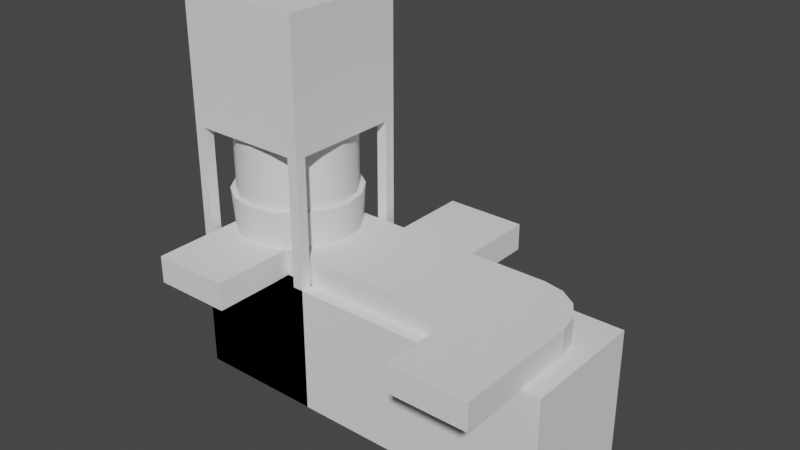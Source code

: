 # Source: Stations.blend  (saved by Blender 2.82.7; exported with 4.5.12 LTS)
import bpy
from mathutils import Matrix  # noqa: F401  (used for matrix-valued properties, if any)

bpy.ops.wm.read_factory_settings(use_empty=True)
scene = bpy.context.scene
scene.name = 'Scene'

# ---- collections
col_collection = bpy.data.collections.new('Collection'); scene.collection.children.link(col_collection)

# ---- node groups
ng_auto_smooth = bpy.data.node_groups.new('Auto Smooth', 'GeometryNodeTree')
_s = ng_auto_smooth.interface.new_socket(name='Geometry', in_out='OUTPUT', socket_type='NodeSocketGeometry')
_s = ng_auto_smooth.interface.new_socket(name='Geometry', in_out='INPUT', socket_type='NodeSocketGeometry')
_s = ng_auto_smooth.interface.new_socket(name='Angle', in_out='INPUT', socket_type='NodeSocketFloat')
_s.subtype = 'ANGLE'
_s.min_value = 0.0
_s.max_value = 3.142
ng_auto_smooth.is_modifier = True
_N = ng_auto_smooth.nodes; _L = ng_auto_smooth.links
n0 = _N.new('NodeGroupOutput'); n0.name = 'Group Output'; n0.location = (480, -100)
n1 = _N.new('NodeGroupInput'); n1.name = 'Group Input'; n1.location = (-420, -300)
n2 = _N.new('NodeGroupInput'); n2.name = 'Group Input.001'; n2.location = (-60, -100)
n3 = _N.new('GeometryNodeSetShadeSmooth'); n3.name = 'Set Shade Smooth'; n3.location = (120, -100)
n3.domain = 'EDGE'
n4 = _N.new('GeometryNodeSetShadeSmooth'); n4.name = 'Set Shade Smooth.001'; n4.location = (300, -100)
n5 = _N.new('GeometryNodeInputMeshEdgeAngle'); n5.name = 'Edge Angle'; n5.location = (-420, -220)
n6 = _N.new('GeometryNodeInputEdgeSmooth'); n6.name = 'Is Edge Smooth'; n6.location = (-60, -160)
n7 = _N.new('GeometryNodeInputShadeSmooth'); n7.name = 'Is Face Smooth'; n7.location = (-240, -340)
n8 = _N.new('FunctionNodeBooleanMath'); n8.name = 'Boolean Math'; n8.location = (-60, -220)
n9 = _N.new('FunctionNodeCompare'); n9.name = 'Compare'; n9.location = (-240, -180)
n9.operation = 'LESS_EQUAL'
_L.new(n5.outputs[0], n9.inputs[0])
_L.new(n4.outputs[0], n0.inputs[0])
_L.new(n1.outputs[1], n9.inputs[1])
_L.new(n9.outputs[0], n8.inputs[0])
_L.new(n7.outputs[0], n8.inputs[1])
_L.new(n2.outputs[0], n3.inputs[0])
_L.new(n6.outputs[0], n3.inputs[1])
_L.new(n3.outputs[0], n4.inputs[0])
_L.new(n8.outputs[0], n3.inputs[2])
n0.is_active_output = True

# ---- world
world_world = bpy.data.worlds.new('World'); scene.world = world_world
world_world.use_nodes = True; world_world.node_tree.nodes.clear()
_N = world_world.node_tree.nodes; _L = world_world.node_tree.links
n0 = _N.new('ShaderNodeOutputWorld'); n0.name = 'World Output'; n0.location = (300, 300)
n1 = _N.new('ShaderNodeBackground'); n1.name = 'Background'; n1.location = (10, 300)
n1.inputs[0].default_value = (0.05088, 0.05088, 0.05088, 1.0)
_L.new(n1.outputs[0], n0.inputs[0])
n0.is_active_output = True
world_world.color = (0.05088, 0.05088, 0.05088)
world_world.use_sun_shadow = False
world_world.sun_shadow_jitter_overblur = 0.0

# ---- meshes
me_garbagedispenserstation = bpy.data.meshes.new('GarbageDispenserStation')
me_garbagedispenserstation.from_pydata([(-0.5, -0.5, 2.0), (-0.5, -0.5, 3.0), (-0.5, 0.5, 2.0), (-0.5, 0.5, 3.0), (0.5, -0.5, 2.0), (0.5, -0.5, 3.0), (0.5, 0.5, 2.0), (0.5, 0.5, 3.0), (5.421e-09, 0.4566, 1.3), (5.421e-09, 0.4566, 2.0), (0.1747, 0.4218, 1.3), (0.1747, 0.4218, 2.0), (0.3228, 0.3228, 1.3), (0.3228, 0.3228, 2.0), (0.4218, 0.1747, 1.3), (0.4218, 0.1747, 2.0), (0.4566, -2.093e-08, 1.3), (0.4566, -2.093e-08, 2.0), (0.4218, -0.1747, 1.3), (0.4218, -0.1747, 2.0), (0.3228, -0.3228, 1.3), (0.3228, -0.3228, 2.0), (0.1747, -0.4218, 1.3), (0.1747, -0.4218, 2.0), (7.436e-08, -0.4566, 1.3), (7.436e-08, -0.4566, 2.0), (-0.1747, -0.4218, 1.3), (-0.1747, -0.4218, 2.0), (-0.3228, -0.3228, 1.3), (-0.3228, -0.3228, 2.0), (-0.4218, -0.1747, 1.3), (-0.4218, -0.1747, 2.0), (-0.4566, 4.473e-09, 1.3), (-0.4566, 4.473e-09, 2.0), (-0.4218, 0.1747, 1.3), (-0.4218, 0.1747, 2.0), (-0.3228, 0.3228, 1.3), (-0.3228, 0.3228, 2.0), (-0.1747, 0.4218, 1.3), (-0.1747, 0.4218, 2.0), (-0.5, 0.4167, 2.0), (-0.5, -0.4167, 2.0), (-0.5, -0.4167, 3.0), (-0.5, 0.4167, 3.0), (0.5, -0.4167, 2.0), (0.5, 0.4167, 2.0), (0.5, 0.4167, 3.0), (0.5, -0.4167, 3.0), (0.4167, 0.5, 2.0), (-0.4167, 0.5, 2.0), (-0.4167, 0.5, 3.0), (0.4167, 0.5, 3.0), (-0.4167, -0.5, 2.0), (0.4167, -0.5, 2.0), (0.4167, -0.5, 3.0), (-0.4167, -0.5, 3.0), (-0.4167, 0.4167, 3.0), (0.4167, 0.4167, 3.0), (-0.4167, -0.4167, 3.0), (0.4167, -0.4167, 3.0), (0.4167, 0.4167, 2.0), (-0.4167, 0.4167, 2.0), (0.4167, -0.4167, 2.0), (-0.4167, -0.4167, 2.0), (-0.5, -0.4167, 1.0), (-0.5, -0.5, 1.0), (-0.4167, 0.5, 1.0), (-0.5, 0.5, 1.0), (0.5, 0.4167, 1.0), (0.5, 0.5, 1.0), (0.4167, -0.5, 1.0), (0.5, -0.5, 1.0), (-0.5, 0.4167, 1.0), (0.5, -0.4167, 1.0), (-0.4167, 0.4167, 1.0), (-0.4167, -0.4167, 1.0), (0.4167, 0.5, 1.0), (-0.4167, -0.5, 1.0), (0.4167, 0.4167, 1.0), (0.4167, -0.4167, 1.0), (-0.5, -0.4167, 0.0), (-0.5, -0.5, 0.0), (-0.4167, 0.5, 0.0), (-0.5, 0.5, 0.0), (0.5, 0.4167, 0.0), (0.5, 0.5, 0.0), (0.4167, -0.5, 0.0), (0.5, -0.5, 0.0), (-0.5, 0.4167, 0.0), (0.5, -0.4167, 0.0), (-0.4167, 0.4167, 0.0), (-0.4167, -0.4167, 0.0), (0.4167, 0.5, 0.0), (-0.4167, -0.5, 0.0), (0.4167, 0.4167, 0.0), (0.4167, -0.4167, 0.0)], [], [(40, 43, 3, 2), (48, 51, 7, 6), (44, 47, 5, 4), (52, 55, 1, 0), (4, 53, 70, 71), (58, 42, 1, 55), (8, 9, 11, 10), (10, 11, 13, 12), (12, 13, 15, 14), (14, 15, 17, 16), (16, 17, 19, 18), (18, 19, 21, 20), (20, 21, 23, 22), (22, 23, 25, 24), (24, 25, 27, 26), (26, 27, 29, 28), (28, 29, 31, 30), (30, 31, 33, 32), (32, 33, 35, 34), (34, 35, 37, 36), (11, 9, 39, 37, 35, 33, 31, 29, 27, 25, 23, 21, 19, 17, 15, 13), (36, 37, 39, 38), (38, 39, 9, 8), (8, 10, 12, 14, 16, 18, 20, 22, 24, 26, 28, 30, 32, 34, 36, 38), (50, 3, 43, 56), (56, 43, 42, 58), (48, 6, 69, 76), (60, 45, 44, 62), (6, 7, 46, 45), (45, 46, 47, 44), (0, 1, 42, 41), (41, 42, 43, 40), (40, 61, 63, 41), (61, 60, 62, 63), (62, 44, 73, 79), (49, 48, 60, 61), (46, 57, 59, 47), (57, 56, 58, 59), (7, 51, 57, 46), (51, 50, 56, 57), (47, 59, 54, 5), (59, 58, 55, 54), (40, 2, 67, 72), (63, 62, 53, 52), (4, 5, 54, 53), (53, 54, 55, 52), (2, 3, 50, 49), (49, 50, 51, 48), (73, 71, 87, 89), (66, 74, 90, 82), (72, 67, 83, 88), (79, 73, 89, 95), (61, 40, 72, 74), (2, 49, 66, 67), (41, 63, 75, 64), (44, 4, 71, 73), (49, 61, 74, 66), (63, 52, 77, 75), (52, 0, 65, 77), (60, 48, 76, 78), (45, 60, 78, 68), (53, 62, 79, 70), (6, 45, 68, 69), (0, 41, 64, 65), (95, 89, 87, 86), (92, 85, 84, 94), (83, 82, 90, 88), (80, 91, 93, 81), (78, 76, 92, 94), (74, 72, 88, 90), (75, 77, 93, 91), (64, 75, 91, 80), (65, 64, 80, 81), (70, 79, 95, 86), (76, 69, 85, 92), (67, 66, 82, 83), (77, 65, 81, 93), (69, 68, 84, 85), (68, 78, 94, 84), (71, 70, 86, 87)])
me_garbagedispenserstation.polygons.foreach_set('use_smooth', [True] * 80)
_uv = me_garbagedispenserstation.uv_layers.new(name='UVMap')
_uv.uv.foreach_set('vector', [0.375, 0.1667, 0.625, 0.1667, 0.625, 0.25, 0.375, 0.25, 0.375, 0.4167, 0.625, 0.4167, 0.625, 0.5, 0.375, 0.5, 0.375, 0.6667, 0.625, 0.6667, 0.625, 0.75, 0.375, 0.75, 0.375, 0.9167, 0.625, 0.9167, 0.625, 1.0, 0.375, 1.0, 0.375, 0.75, 0.375, 0.8333, 0.375, 0.8333, 0.375, 0.75, 0.7917, 0.6667, 0.875, 0.6667, 0.875, 0.75, 0.7917, 0.75, 1.0, 0.5, 1.0, 1.0, 0.9375, 1.0, 0.9375, 0.5, 0.9375, 0.5, 0.9375, 1.0, 0.875, 1.0, 0.875, 0.5, 0.875, 0.5, 0.875, 1.0, 0.8125, 1.0, 0.8125, 0.5, 0.8125, 0.5, 0.8125, 1.0, 0.75, 1.0, 0.75, 0.5, 0.75, 0.5, 0.75, 1.0, 0.6875, 1.0, 0.6875, 0.5, 0.6875, 0.5, 0.6875, 1.0, 0.625, 1.0, 0.625, 0.5, 0.625, 0.5, 0.625, 1.0, 0.5625, 1.0, 0.5625, 0.5, 0.5625, 0.5, 0.5625, 1.0, 0.5, 1.0, 0.5, 0.5, 0.5, 0.5, 0.5, 1.0, 0.4375, 1.0, 0.4375, 0.5, 0.4375, 0.5, 0.4375, 1.0, 0.375, 1.0, 0.375, 0.5, 0.375, 0.5, 0.375, 1.0, 0.3125, 1.0, 0.3125, 0.5, 0.3125, 0.5, 0.3125, 1.0, 0.25, 1.0, 0.25, 0.5, 0.25, 0.5, 0.25, 1.0, 0.1875, 1.0, 0.1875, 0.5, 0.1875, 0.5, 0.1875, 1.0, 0.125, 1.0, 0.125, 0.5, 0.3418, 0.4717, 0.25, 0.49, 0.1582, 0.4717, 0.08029, 0.4197, 0.02827, 0.3418, 0.01, 0.25, 0.02827, 0.1582, 0.08029, 0.08029, 0.1582, 0.02827, 0.25, 0.01, 0.3418, 0.02827, 0.4197, 0.08029, 0.4717, 0.1582, 0.49, 0.25, 0.4717, 0.3418, 0.4197, 0.4197, 0.125, 0.5, 0.125, 1.0, 0.0625, 1.0, 0.0625, 0.5, 0.0625, 0.5, 0.0625, 1.0, 0.0, 1.0, 0.0, 0.5, 0.75, 0.49, 0.8418, 0.4717, 0.9197, 0.4197, 0.9717, 0.3418, 0.99, 0.25, 0.9717, 0.1582, 0.9197, 0.08029, 0.8418, 0.02827, 0.75, 0.01, 0.6582, 0.02827, 0.5803, 0.08029, 0.5283, 0.1582, 0.51, 0.25, 0.5283, 0.3418, 0.5803, 0.4197, 0.6582, 0.4717, 0.7917, 0.5, 0.875, 0.5, 0.875, 0.5833, 0.7917, 0.5833, 0.7917, 0.5833, 0.875, 0.5833, 0.875, 0.6667, 0.7917, 0.6667, 0.375, 0.4167, 0.375, 0.5, 0.375, 0.5, 0.375, 0.4167, 0.2917, 0.5833, 0.375, 0.5833, 0.375, 0.6667, 0.2917, 0.6667, 0.375, 0.5, 0.625, 0.5, 0.625, 0.5833, 0.375, 0.5833, 0.375, 0.5833, 0.625, 0.5833, 0.625, 0.6667, 0.375, 0.6667, 0.375, 0.0, 0.625, 0.0, 0.625, 0.08333, 0.375, 0.08333, 0.375, 0.08333, 0.625, 0.08333, 0.625, 0.1667, 0.375, 0.1667, 0.125, 0.5833, 0.2083, 0.5833, 0.2083, 0.6667, 0.125, 0.6667, 0.2083, 0.5833, 0.2917, 0.5833, 0.2917, 0.6667, 0.2083, 0.6667, 0.2917, 0.6667, 0.375, 0.6667, 0.375, 0.6667, 0.2917, 0.6667, 0.2083, 0.5, 0.2917, 0.5, 0.2917, 0.5833, 0.2083, 0.5833, 0.625, 0.5833, 0.7083, 0.5833, 0.7083, 0.6667, 0.625, 0.6667, 0.7083, 0.5833, 0.7917, 0.5833, 0.7917, 0.6667, 0.7083, 0.6667, 0.625, 0.5, 0.7083, 0.5, 0.7083, 0.5833, 0.625, 0.5833, 0.7083, 0.5, 0.7917, 0.5, 0.7917, 0.5833, 0.7083, 0.5833, 0.625, 0.6667, 0.7083, 0.6667, 0.7083, 0.75, 0.625, 0.75, 0.7083, 0.6667, 0.7917, 0.6667, 0.7917, 0.75, 0.7083, 0.75, 0.375, 0.1667, 0.375, 0.25, 0.375, 0.25, 0.375, 0.1667, 0.2083, 0.6667, 0.2917, 0.6667, 0.2917, 0.75, 0.2083, 0.75, 0.375, 0.75, 0.625, 0.75, 0.625, 0.8333, 0.375, 0.8333, 0.375, 0.8333, 0.625, 0.8333, 0.625, 0.9167, 0.375, 0.9167, 0.375, 0.25, 0.625, 0.25, 0.625, 0.3333, 0.375, 0.3333, 0.375, 0.3333, 0.625, 0.3333, 0.625, 0.4167, 0.375, 0.4167, 0.375, 0.6667, 0.375, 0.75, 0.375, 0.75, 0.375, 0.6667, 0.2083, 0.5, 0.2083, 0.5833, 0.2083, 0.5833, 0.2083, 0.5, 0.375, 0.1667, 0.375, 0.25, 0.375, 0.25, 0.375, 0.1667, 0.2917, 0.6667, 0.375, 0.6667, 0.375, 0.6667, 0.2917, 0.6667, 0.2083, 0.5833, 0.125, 0.5833, 0.125, 0.5833, 0.2083, 0.5833, 0.375, 0.25, 0.375, 0.3333, 0.375, 0.3333, 0.375, 0.25, 0.125, 0.6667, 0.2083, 0.6667, 0.2083, 0.6667, 0.125, 0.6667, 0.375, 0.6667, 0.375, 0.75, 0.375, 0.75, 0.375, 0.6667, 0.2083, 0.5, 0.2083, 0.5833, 0.2083, 0.5833, 0.2083, 0.5, 0.2083, 0.6667, 0.2083, 0.75, 0.2083, 0.75, 0.2083, 0.6667, 0.375, 0.9167, 0.375, 1.0, 0.375, 1.0, 0.375, 0.9167, 0.2917, 0.5833, 0.2917, 0.5, 0.2917, 0.5, 0.2917, 0.5833, 0.375, 0.5833, 0.2917, 0.5833, 0.2917, 0.5833, 0.375, 0.5833, 0.2917, 0.75, 0.2917, 0.6667, 0.2917, 0.6667, 0.2917, 0.75, 0.375, 0.5, 0.375, 0.5833, 0.375, 0.5833, 0.375, 0.5, 0.375, 0.0, 0.375, 0.08333, 0.375, 0.08333, 0.375, 0.0, 0.2917, 0.6667, 0.375, 0.6667, 0.375, 0.75, 0.2917, 0.75, 0.2917, 0.5, 0.375, 0.5, 0.375, 0.5833, 0.2917, 0.5833, 0.125, 0.5, 0.2083, 0.5, 0.2083, 0.5833, 0.125, 0.5833, 0.125, 0.6667, 0.2083, 0.6667, 0.2083, 0.75, 0.125, 0.75, 0.2917, 0.5833, 0.2917, 0.5, 0.2917, 0.5, 0.2917, 0.5833, 0.2083, 0.5833, 0.125, 0.5833, 0.125, 0.5833, 0.2083, 0.5833, 0.2083, 0.6667, 0.2083, 0.75, 0.2083, 0.75, 0.2083, 0.6667, 0.125, 0.6667, 0.2083, 0.6667, 0.2083, 0.6667, 0.125, 0.6667, 0.375, 0.0, 0.375, 0.08333, 0.375, 0.08333, 0.375, 0.0, 0.2917, 0.75, 0.2917, 0.6667, 0.2917, 0.6667, 0.2917, 0.75, 0.375, 0.4167, 0.375, 0.5, 0.375, 0.5, 0.375, 0.4167, 0.375, 0.25, 0.375, 0.3333, 0.375, 0.3333, 0.375, 0.25, 0.375, 0.9167, 0.375, 1.0, 0.375, 1.0, 0.375, 0.9167, 0.375, 0.5, 0.375, 0.5833, 0.375, 0.5833, 0.375, 0.5, 0.375, 0.5833, 0.2917, 0.5833, 0.2917, 0.5833, 0.375, 0.5833, 0.375, 0.75, 0.375, 0.8333, 0.375, 0.8333, 0.375, 0.75])
me_garbagedispenserstation.use_remesh_fix_poles = True
me_garbagedispenserstation.use_remesh_preserve_attributes = False
me_garbagedispenserstation.use_mirror_vertex_groups = False
me_garbagedispenserstation.update()
me_spawnstation = bpy.data.meshes.new('SpawnStation')
me_spawnstation.from_pydata([(-0.5, -0.5, 0.0), (-0.5, -0.5, 1.0), (-0.5, 0.5, 0.0), (-0.5, 0.5, 1.0), (0.5, -0.5, 0.0), (0.5, -0.5, 1.0), (0.5, 0.5, 0.0), (0.5, 0.5, 1.0), (-0.5, 0.4167, 0.0), (-0.5, -0.4167, 0.0), (-0.5, -0.4167, 1.0), (-0.5, 0.4167, 1.0), (0.5, -0.4167, 0.0), (0.5, 0.4167, 0.0), (0.5, 0.4167, 1.0), (0.5, -0.4167, 1.0), (-0.5, -0.5, 0.9167), (-0.5, 0.5, 0.9167), (0.5, 0.5, 0.9167), (0.5, -0.5, 0.9167), (0.5, 0.4167, 0.9167), (-0.4258, -0.4167, 0.9167), (0.5, -0.4167, 0.9167), (-0.4258, 0.4167, 0.9167), (-0.5, -0.4167, 0.9167), (-0.4258, 0.4167, 0.0), (-0.5, 0.4167, 0.9167), (-0.4258, -0.4167, 0.0)], [], [(26, 11, 3, 17), (17, 3, 7, 18), (22, 15, 5, 19), (19, 5, 1, 16), (22, 12, 27, 21), (15, 10, 1, 5), (7, 3, 11, 14), (14, 11, 10, 15), (25, 23, 21, 27), (18, 7, 14, 20), (20, 14, 15, 22), (16, 1, 10, 24), (24, 10, 11, 26), (0, 16, 24, 9), (20, 22, 21, 23), (6, 18, 20, 13), (4, 19, 16, 0), (12, 22, 19, 4), (2, 17, 18, 6), (8, 26, 17, 2), (13, 20, 23, 25), (9, 24, 26, 8)])
_uv = me_spawnstation.uv_layers.new(name='UVMap')
_uv.uv.foreach_set('vector', [0.5417, 0.1667, 0.625, 0.1667, 0.625, 0.25, 0.5417, 0.25, 0.5417, 0.25, 0.625, 0.25, 0.625, 0.5, 0.5417, 0.5, 0.5417, 0.6667, 0.625, 0.6667, 0.625, 0.75, 0.5417, 0.75, 0.5417, 0.75, 0.625, 0.75, 0.625, 1.0, 0.5417, 1.0, 0.5417, 0.6667, 0.375, 0.6667, 0.375, 0.6667, 0.5417, 0.6667, 0.625, 0.6667, 0.875, 0.6667, 0.875, 0.75, 0.625, 0.75, 0.625, 0.5, 0.875, 0.5, 0.875, 0.5833, 0.625, 0.5833, 0.625, 0.5833, 0.875, 0.5833, 0.875, 0.6667, 0.625, 0.6667, 0.375, 0.5833, 0.5417, 0.5833, 0.5417, 0.6667, 0.375, 0.6667, 0.5417, 0.5, 0.625, 0.5, 0.625, 0.5833, 0.5417, 0.5833, 0.5417, 0.5833, 0.625, 0.5833, 0.625, 0.6667, 0.5417, 0.6667, 0.5417, 0.0, 0.625, 0.0, 0.625, 0.08333, 0.5417, 0.08333, 0.5417, 0.08333, 0.625, 0.08333, 0.625, 0.1667, 0.5417, 0.1667, 0.375, 0.0, 0.5417, 0.0, 0.5417, 0.08333, 0.375, 0.08333, 0.5417, 0.5833, 0.5417, 0.6667, 0.5417, 0.6667, 0.5417, 0.5833, 0.375, 0.5, 0.5417, 0.5, 0.5417, 0.5833, 0.375, 0.5833, 0.375, 0.75, 0.5417, 0.75, 0.5417, 1.0, 0.375, 1.0, 0.375, 0.6667, 0.5417, 0.6667, 0.5417, 0.75, 0.375, 0.75, 0.375, 0.25, 0.5417, 0.25, 0.5417, 0.5, 0.375, 0.5, 0.375, 0.1667, 0.5417, 0.1667, 0.5417, 0.25, 0.375, 0.25, 0.375, 0.5833, 0.5417, 0.5833, 0.5417, 0.5833, 0.375, 0.5833, 0.375, 0.08333, 0.5417, 0.08333, 0.5417, 0.1667, 0.375, 0.1667])
me_spawnstation.use_remesh_fix_poles = True
me_spawnstation.use_remesh_preserve_attributes = False
me_spawnstation.use_mirror_vertex_groups = False
me_spawnstation.update()
me_door = bpy.data.meshes.new('Door')
me_door.from_pydata([(0.0, -0.4167, -0.9167), (0.0, 0.4167, -0.9167), (0.0, 0.4167, 0.0), (0.0, -0.4167, 0.0)], [], [(1, 2, 3, 0)])
_uv = me_door.uv_layers.new(name='UVMap')
_uv.uv.foreach_set('vector', [0.375, 0.5833, 0.5417, 0.5833, 0.5417, 0.6667, 0.375, 0.6667])
me_door.use_remesh_fix_poles = True
me_door.use_remesh_preserve_attributes = False
me_door.use_mirror_vertex_groups = False
me_door.update()
me_silostation = bpy.data.meshes.new('SiloStation')
me_silostation.from_pydata([(-0.5, -0.5, 0.0), (-0.5, -0.5, 0.5), (-0.5, 0.5, 0.0), (-0.5, 0.5, 0.5), (0.5, -0.5, 0.0), (0.5, -0.5, 0.5), (0.5, 0.5, 0.0), (0.5, 0.5, 0.5), (2.194e-09, 0.4411, 0.6979), (-1.496e-08, 0.4179, 1.5), (0.1688, 0.4075, 0.6979), (0.1599, 0.3861, 1.5), (0.3119, 0.3119, 0.6979), (0.2955, 0.2955, 1.5), (0.4075, 0.1688, 0.6979), (0.3861, 0.1599, 1.5), (0.4411, -1.862e-08, 0.6979), (0.4179, -2.248e-08, 1.5), (0.4075, -0.1688, 0.6979), (0.3861, -0.1599, 1.5), (0.3119, -0.3119, 0.6979), (0.2955, -0.2955, 1.5), (0.1688, -0.4075, 0.6979), (0.1599, -0.3861, 1.5), (6.88e-08, -0.4411, 0.6979), (6.241e-08, -0.4179, 1.5), (-0.1688, -0.4075, 0.6979), (-0.1599, -0.3861, 1.5), (-0.3119, -0.3119, 0.6979), (-0.2955, -0.2955, 1.5), (-0.4075, -0.1688, 0.6979), (-0.3861, -0.1599, 1.5), (-0.4411, 5.918e-09, 0.6979), (-0.4179, 3.513e-10, 1.5), (-0.4075, 0.1688, 0.6979), (-0.3861, 0.1599, 1.5), (-0.3119, 0.3119, 0.6979), (-0.2955, 0.2955, 1.5), (-0.1688, 0.4075, 0.6979), (-0.1599, 0.3861, 1.5), (0.1913, 0.4619, 1.5), (0.0, 0.5, 1.5), (0.3536, 0.3536, 1.5), (0.4619, 0.1913, 1.5), (0.5, -2.186e-08, 1.5), (0.4619, -0.1913, 1.5), (0.3536, -0.3536, 1.5), (0.1913, -0.4619, 1.5), (7.55e-08, -0.5, 1.5), (-0.1913, -0.4619, 1.5), (-0.3536, -0.3536, 1.5), (-0.4619, -0.1913, 1.5), (-0.5, 5.962e-09, 1.5), (-0.4619, 0.1913, 1.5), (-0.3536, 0.3536, 1.5), (-0.1913, 0.4619, 1.5), (0.1452, 0.3506, 0.7893), (-3.398e-08, 0.3795, 0.7893), (0.2683, 0.2683, 0.7893), (0.3506, 0.1452, 0.7893), (0.3795, -1.972e-08, 0.7893), (0.3506, -0.1452, 0.7893), (0.2683, -0.2683, 0.7893), (0.1452, -0.3506, 0.7893), (3.627e-08, -0.3795, 0.7893), (-0.1452, -0.3506, 0.7893), (-0.2683, -0.2683, 0.7893), (-0.3506, -0.1452, 0.7893), (-0.3795, 1.005e-09, 0.7893), (-0.3506, 0.1452, 0.7893), (-0.2683, 0.2683, 0.7893), (-0.1452, 0.3506, 0.7893), (-0.5, 0.4167, 0.0), (-0.5, -0.4167, 0.0), (-0.5, -0.4167, 0.5), (-0.5, 0.4167, 0.5), (0.5, -0.4167, 0.0), (0.5, 0.4167, 0.0), (0.5, 0.4167, 0.5), (0.5, -0.4167, 0.5), (0.4167, 0.5, 0.0), (-0.4167, 0.5, 0.0), (-0.4167, 0.5, 0.5), (0.4167, 0.5, 0.5), (-0.4167, -0.5, 0.0), (0.4167, -0.5, 0.0), (0.4167, -0.5, 0.5), (-0.4167, -0.5, 0.5), (-0.4167, 0.4167, 0.5), (0.4167, 0.4167, 0.5), (-0.4167, -0.4167, 0.5), (0.4167, -0.4167, 0.5), (-0.2835, 0.2363, 0.9128), (-0.2835, 0.2835, 0.9128), (0.2363, 0.2835, 0.9128), (0.2835, 0.2835, 0.9128), (0.2835, -0.2363, 0.9128), (0.2835, -0.2835, 0.9128), (-0.2363, -0.2835, 0.9128), (-0.2835, -0.2835, 0.9128), (-0.2835, -0.2363, 0.9128), (0.2835, 0.2363, 0.9128), (0.2363, 0.2363, 0.9128), (0.2363, -0.2363, 0.9128), (-0.2363, 0.2835, 0.9128), (0.2363, -0.2835, 0.9128), (-0.2363, 0.2363, 0.9128), (-0.2363, -0.2363, 0.9128)], [], [(72, 75, 3, 2), (80, 83, 7, 6), (76, 79, 5, 4), (84, 87, 1, 0), (74, 1, 99, 100), (8, 41, 40, 10), (10, 40, 42, 12), (12, 42, 43, 14), (14, 43, 44, 16), (16, 44, 45, 18), (18, 45, 46, 20), (20, 46, 47, 22), (22, 47, 48, 24), (24, 48, 49, 26), (26, 49, 50, 28), (28, 50, 51, 30), (30, 51, 52, 32), (32, 52, 53, 34), (34, 53, 54, 36), (39, 37, 70, 71), (36, 54, 55, 38), (38, 55, 41, 8), (8, 10, 12, 14, 16, 18, 20, 22, 24, 26, 28, 30, 32, 34, 36, 38), (9, 11, 40, 41), (11, 13, 42, 40), (13, 15, 43, 42), (15, 17, 44, 43), (17, 19, 45, 44), (19, 21, 46, 45), (21, 23, 47, 46), (23, 25, 48, 47), (25, 27, 49, 48), (27, 29, 50, 49), (29, 31, 51, 50), (31, 33, 52, 51), (33, 35, 53, 52), (35, 37, 54, 53), (37, 39, 55, 54), (39, 9, 41, 55), (56, 57, 71, 70, 69, 68, 67, 66, 65, 64, 63, 62, 61, 60, 59, 58), (25, 23, 63, 64), (11, 9, 57, 56), (9, 39, 71, 57), (27, 25, 64, 65), (13, 11, 56, 58), (29, 27, 65, 66), (15, 13, 58, 59), (31, 29, 66, 67), (17, 15, 59, 60), (33, 31, 67, 68), (19, 17, 60, 61), (35, 33, 68, 69), (21, 19, 61, 62), (37, 35, 69, 70), (23, 21, 62, 63), (88, 82, 104, 106), (88, 75, 74, 90), (6, 7, 78, 77), (77, 78, 79, 76), (0, 1, 74, 73), (73, 74, 75, 72), (78, 89, 91, 79), (89, 88, 90, 91), (75, 88, 106, 92), (83, 82, 88, 89), (79, 91, 103, 96), (91, 90, 87, 86), (4, 5, 86, 85), (85, 86, 87, 84), (2, 3, 82, 81), (81, 82, 83, 80), (107, 100, 99, 98), (104, 93, 92, 106), (95, 94, 102, 101), (96, 103, 105, 97), (5, 79, 96, 97), (91, 86, 105, 103), (82, 3, 93, 104), (90, 74, 100, 107), (3, 75, 92, 93), (87, 90, 107, 98), (1, 87, 98, 99), (78, 7, 95, 101), (7, 83, 94, 95), (86, 5, 97, 105), (89, 78, 101, 102), (83, 89, 102, 94)])
me_silostation.polygons.foreach_set('use_smooth', [True] * 87)
_k = set([(0, 1), (1, 74), (1, 87), (2, 3), (3, 75), (3, 82), (4, 5), (5, 79), (5, 86), (6, 7), (7, 78), (7, 83), (74, 75), (78, 79), (82, 83), (86, 87)])
me_silostation.attributes.new('sharp_edge', 'BOOLEAN', 'EDGE').data.foreach_set('value', [ (min(e.vertices), max(e.vertices)) in _k for e in me_silostation.edges])
_uv = me_silostation.uv_layers.new(name='UVMap')
_uv.uv.foreach_set('vector', [0.375, 0.1667, 0.625, 0.1667, 0.625, 0.25, 0.375, 0.25, 0.375, 0.4167, 0.625, 0.4167, 0.625, 0.5, 0.375, 0.5, 0.375, 0.6667, 0.625, 0.6667, 0.625, 0.75, 0.375, 0.75, 0.375, 0.9167, 0.625, 0.9167, 0.625, 1.0, 0.375, 1.0, 0.625, 0.08333, 0.625, 0.0, 0.625, 0.0, 0.625, 0.08333, 1.0, 0.5, 1.0, 1.0, 0.9375, 1.0, 0.9375, 0.5, 0.9375, 0.5, 0.9375, 1.0, 0.875, 1.0, 0.875, 0.5, 0.875, 0.5, 0.875, 1.0, 0.8125, 1.0, 0.8125, 0.5, 0.8125, 0.5, 0.8125, 1.0, 0.75, 1.0, 0.75, 0.5, 0.75, 0.5, 0.75, 1.0, 0.6875, 1.0, 0.6875, 0.5, 0.6875, 0.5, 0.6875, 1.0, 0.625, 1.0, 0.625, 0.5, 0.625, 0.5, 0.625, 1.0, 0.5625, 1.0, 0.5625, 0.5, 0.5625, 0.5, 0.5625, 1.0, 0.5, 1.0, 0.5, 0.5, 0.5, 0.5, 0.5, 1.0, 0.4375, 1.0, 0.4375, 0.5, 0.4375, 0.5, 0.4375, 1.0, 0.375, 1.0, 0.375, 0.5, 0.375, 0.5, 0.375, 1.0, 0.3125, 1.0, 0.3125, 0.5, 0.3125, 0.5, 0.3125, 1.0, 0.25, 1.0, 0.25, 0.5, 0.25, 0.5, 0.25, 1.0, 0.1875, 1.0, 0.1875, 0.5, 0.1875, 0.5, 0.1875, 1.0, 0.125, 1.0, 0.125, 0.5, 0.1732, 0.4353, 0.1082, 0.3918, 0.1082, 0.3918, 0.1732, 0.4353, 0.125, 0.5, 0.125, 1.0, 0.0625, 1.0, 0.0625, 0.5, 0.0625, 0.5, 0.0625, 1.0, 0.0, 1.0, 0.0, 0.5, 0.75, 0.49, 0.8418, 0.4717, 0.9197, 0.4197, 0.9717, 0.3418, 0.99, 0.25, 0.9717, 0.1582, 0.9197, 0.08029, 0.8418, 0.02827, 0.75, 0.01, 0.6582, 0.02827, 0.5803, 0.08029, 0.5283, 0.1582, 0.51, 0.25, 0.5283, 0.3418, 0.5803, 0.4197, 0.6582, 0.4717, 0.25, 0.4506, 0.3268, 0.4353, 0.3418, 0.4717, 0.25, 0.49, 0.3268, 0.4353, 0.3918, 0.3918, 0.4197, 0.4197, 0.3418, 0.4717, 0.3918, 0.3918, 0.4353, 0.3268, 0.4717, 0.3418, 0.4197, 0.4197, 0.4353, 0.3268, 0.4506, 0.25, 0.49, 0.25, 0.4717, 0.3418, 0.4506, 0.25, 0.4353, 0.1732, 0.4717, 0.1582, 0.49, 0.25, 0.4353, 0.1732, 0.3918, 0.1082, 0.4197, 0.08029, 0.4717, 0.1582, 0.3918, 0.1082, 0.3268, 0.06466, 0.3418, 0.02827, 0.4197, 0.08029, 0.3268, 0.06466, 0.25, 0.04939, 0.25, 0.01, 0.3418, 0.02827, 0.25, 0.04939, 0.1732, 0.06466, 0.1582, 0.02827, 0.25, 0.01, 0.1732, 0.06466, 0.1082, 0.1082, 0.08029, 0.08029, 0.1582, 0.02827, 0.1082, 0.1082, 0.06466, 0.1732, 0.02827, 0.1582, 0.08029, 0.08029, 0.06466, 0.1732, 0.04939, 0.25, 0.01, 0.25, 0.02827, 0.1582, 0.04939, 0.25, 0.06466, 0.3268, 0.02827, 0.3418, 0.01, 0.25, 0.06466, 0.3268, 0.1082, 0.3918, 0.08029, 0.4197, 0.02827, 0.3418, 0.1082, 0.3918, 0.1732, 0.4353, 0.1582, 0.4717, 0.08029, 0.4197, 0.1732, 0.4353, 0.25, 0.4506, 0.25, 0.49, 0.1582, 0.4717, 0.3268, 0.4353, 0.25, 0.4506, 0.1732, 0.4353, 0.1082, 0.3918, 0.06466, 0.3268, 0.04939, 0.25, 0.06466, 0.1732, 0.1082, 0.1082, 0.1732, 0.06466, 0.25, 0.04939, 0.3268, 0.06466, 0.3918, 0.1082, 0.4353, 0.1732, 0.4506, 0.25, 0.4353, 0.3268, 0.3918, 0.3918, 0.25, 0.04939, 0.3268, 0.06466, 0.3268, 0.06466, 0.25, 0.04939, 0.3268, 0.4353, 0.25, 0.4506, 0.25, 0.4506, 0.3268, 0.4353, 0.25, 0.4506, 0.1732, 0.4353, 0.1732, 0.4353, 0.25, 0.4506, 0.1732, 0.06466, 0.25, 0.04939, 0.25, 0.04939, 0.1732, 0.06466, 0.3918, 0.3918, 0.3268, 0.4353, 0.3268, 0.4353, 0.3918, 0.3918, 0.1082, 0.1082, 0.1732, 0.06466, 0.1732, 0.06466, 0.1082, 0.1082, 0.4353, 0.3268, 0.3918, 0.3918, 0.3918, 0.3918, 0.4353, 0.3268, 0.06466, 0.1732, 0.1082, 0.1082, 0.1082, 0.1082, 0.06466, 0.1732, 0.4506, 0.25, 0.4353, 0.3268, 0.4353, 0.3268, 0.4506, 0.25, 0.04939, 0.25, 0.06466, 0.1732, 0.06466, 0.1732, 0.04939, 0.25, 0.4353, 0.1732, 0.4506, 0.25, 0.4506, 0.25, 0.4353, 0.1732, 0.06466, 0.3268, 0.04939, 0.25, 0.04939, 0.25, 0.06466, 0.3268, 0.3918, 0.1082, 0.4353, 0.1732, 0.4353, 0.1732, 0.3918, 0.1082, 0.1082, 0.3918, 0.06466, 0.3268, 0.06466, 0.3268, 0.1082, 0.3918, 0.3268, 0.06466, 0.3918, 0.1082, 0.3918, 0.1082, 0.3268, 0.06466, 0.7917, 0.5833, 0.7917, 0.5, 0.7917, 0.5, 0.7917, 0.5833, 0.7917, 0.5833, 0.875, 0.5833, 0.875, 0.6667, 0.7917, 0.6667, 0.375, 0.5, 0.625, 0.5, 0.625, 0.5833, 0.375, 0.5833, 0.375, 0.5833, 0.625, 0.5833, 0.625, 0.6667, 0.375, 0.6667, 0.375, 0.0, 0.625, 0.0, 0.625, 0.08333, 0.375, 0.08333, 0.375, 0.08333, 0.625, 0.08333, 0.625, 0.1667, 0.375, 0.1667, 0.625, 0.5833, 0.7083, 0.5833, 0.7083, 0.6667, 0.625, 0.6667, 0.7083, 0.5833, 0.7917, 0.5833, 0.7917, 0.6667, 0.7083, 0.6667, 0.875, 0.5833, 0.7917, 0.5833, 0.7917, 0.5833, 0.875, 0.5833, 0.7083, 0.5, 0.7917, 0.5, 0.7917, 0.5833, 0.7083, 0.5833, 0.625, 0.6667, 0.7083, 0.6667, 0.7083, 0.6667, 0.625, 0.6667, 0.7083, 0.6667, 0.7917, 0.6667, 0.7917, 0.75, 0.7083, 0.75, 0.375, 0.75, 0.625, 0.75, 0.625, 0.8333, 0.375, 0.8333, 0.375, 0.8333, 0.625, 0.8333, 0.625, 0.9167, 0.375, 0.9167, 0.375, 0.25, 0.625, 0.25, 0.625, 0.3333, 0.375, 0.3333, 0.375, 0.3333, 0.625, 0.3333, 0.625, 0.4167, 0.375, 0.4167, 0.7917, 0.6667, 0.875, 0.6667, 0.875, 0.75, 0.7917, 0.75, 0.7917, 0.5, 0.875, 0.5, 0.875, 0.5833, 0.7917, 0.5833, 0.625, 0.5, 0.7083, 0.5, 0.7083, 0.5833, 0.625, 0.5833, 0.625, 0.6667, 0.7083, 0.6667, 0.7083, 0.75, 0.625, 0.75, 0.625, 0.75, 0.625, 0.6667, 0.625, 0.6667, 0.625, 0.75, 0.7083, 0.6667, 0.7083, 0.75, 0.7083, 0.75, 0.7083, 0.6667, 0.625, 0.3333, 0.625, 0.25, 0.625, 0.25, 0.625, 0.3333, 0.7917, 0.6667, 0.875, 0.6667, 0.875, 0.6667, 0.7917, 0.6667, 0.625, 0.25, 0.625, 0.1667, 0.625, 0.1667, 0.625, 0.25, 0.7917, 0.75, 0.7917, 0.6667, 0.7917, 0.6667, 0.7917, 0.75, 0.625, 1.0, 0.625, 0.9167, 0.625, 0.9167, 0.625, 1.0, 0.625, 0.5833, 0.625, 0.5, 0.625, 0.5, 0.625, 0.5833, 0.625, 0.5, 0.625, 0.4167, 0.625, 0.4167, 0.625, 0.5, 0.625, 0.8333, 0.625, 0.75, 0.625, 0.75, 0.625, 0.8333, 0.7083, 0.5833, 0.625, 0.5833, 0.625, 0.5833, 0.7083, 0.5833, 0.7083, 0.5, 0.7083, 0.5833, 0.7083, 0.5833, 0.7083, 0.5])
me_silostation.use_remesh_fix_poles = True
me_silostation.use_remesh_preserve_attributes = False
me_silostation.use_mirror_vertex_groups = False
me_silostation.update()
me_cube_001 = bpy.data.meshes.new('Cube.001')
me_cube_001.from_pydata([(-0.5, -0.5, 0.0), (-0.5, -0.5, 1.0), (-0.5, 0.5, 0.0), (-0.5, 0.5, 1.0), (2.5, -0.5, 0.0), (2.5, -0.5, 1.0), (2.5, 0.5, 0.0), (2.5, 0.5, 1.0), (1.5, 0.5, 0.0), (0.5, 0.5, 0.0), (0.5, 0.5, 1.0), (1.5, 0.5, 1.0), (0.5, -0.5, 0.0), (1.5, -0.5, 0.0), (1.5, -0.5, 1.0), (0.5, -0.5, 1.0), (-0.3511, -0.397, 0.9972), (2.351, -0.397, 0.9972), (0.2597, 0.397, 0.9972), (1.74, 0.397, 0.9972), (1.74, -0.397, 0.9972), (0.2597, -0.397, 0.9972), (0.686, 0.397, 0.9972), (1.314, 0.397, 0.9972), (1.314, -0.397, 0.9972), (0.686, -0.397, 0.9972), (-0.3511, -1.041, 0.9972), (2.351, -1.041, 0.9972), (1.74, -1.041, 0.9972), (0.2597, -1.041, 0.9972), (0.686, 0.9904, 0.9972), (1.314, 0.9904, 0.9972), (-0.3511, -0.397, 1.209), (1.74, 0.397, 1.209), (2.351, -0.397, 1.209), (0.2597, -0.397, 1.209), (0.2597, 0.397, 1.209), (1.314, 0.397, 1.209), (1.74, -0.397, 1.209), (0.686, -0.397, 1.209), (0.686, 0.397, 1.209), (1.314, -0.397, 1.209), (0.2597, -1.041, 1.209), (-0.3511, -1.041, 1.209), (2.351, -1.041, 1.209), (1.74, -1.041, 1.209), (0.686, 0.9904, 1.209), (1.314, 0.9904, 1.209), (-0.3511, -0.02638, 0.9972), (0.07232, 0.397, 0.9972), (-0.3188, 0.1356, 0.9972), (-0.2271, 0.273, 0.9972), (-0.08971, 0.3648, 0.9972), (1.928, 0.397, 0.9972), (2.351, -0.02638, 0.9972), (2.09, 0.3648, 0.9972), (2.227, 0.273, 0.9972), (2.319, 0.1356, 0.9972), (0.07232, 0.397, 1.209), (-0.3511, -0.02638, 1.209), (-0.08971, 0.3648, 1.209), (-0.2271, 0.273, 1.209), (-0.3188, 0.1356, 1.209), (2.351, -0.02638, 1.209), (1.928, 0.397, 1.209), (2.319, 0.1356, 1.209), (2.227, 0.273, 1.209), (2.09, 0.3648, 1.209)], [], [(0, 1, 3, 2), (8, 11, 7, 6), (6, 7, 5, 4), (12, 15, 1, 0), (8, 6, 4, 13), (10, 3, 1, 15), (7, 11, 14, 5), (11, 10, 15, 14), (2, 9, 12, 0), (9, 8, 13, 12), (4, 5, 14, 13), (13, 14, 15, 12), (2, 3, 10, 9), (9, 10, 11, 8), (18, 49, 58, 36), (17, 54, 63, 34), (22, 25, 21, 18), (19, 20, 24, 23), (23, 24, 25, 22), (17, 27, 28, 20), (21, 29, 26, 16), (22, 30, 31, 23), (63, 65, 66, 67, 64, 33, 38, 34), (40, 36, 35, 39), (33, 37, 41, 38), (37, 40, 39, 41), (34, 38, 45, 44), (35, 32, 43, 42), (40, 37, 47, 46), (16, 26, 43, 32), (21, 25, 39, 35), (31, 30, 46, 47), (18, 21, 16, 48, 50, 51, 52, 49), (30, 22, 40, 46), (53, 55, 56, 57, 54, 17, 20, 19), (26, 29, 42, 43), (23, 31, 47, 37), (36, 58, 60, 61, 62, 59, 32, 35), (28, 27, 44, 45), (22, 18, 36, 40), (27, 17, 34, 44), (53, 19, 33, 64), (20, 28, 45, 38), (24, 20, 38, 41), (19, 23, 37, 33), (29, 21, 35, 42), (25, 24, 41, 39), (58, 49, 52, 60), (60, 52, 51, 61), (61, 51, 50, 62), (62, 50, 48, 59), (63, 54, 57, 65), (65, 57, 56, 66), (66, 56, 55, 67), (67, 55, 53, 64), (48, 16, 32, 59)])
_uv = me_cube_001.uv_layers.new(name='UVMap')
_uv.uv.foreach_set('vector', [0.375, 0.0, 0.625, 0.0, 0.625, 0.25, 0.375, 0.25, 0.375, 0.4167, 0.625, 0.4167, 0.625, 0.5, 0.375, 0.5, 0.375, 0.5, 0.625, 0.5, 0.625, 0.75, 0.375, 0.75, 0.375, 0.9167, 0.625, 0.9167, 0.625, 1.0, 0.375, 1.0, 0.2917, 0.5, 0.375, 0.5, 0.375, 0.75, 0.2917, 0.75, 0.7917, 0.5, 0.875, 0.5, 0.875, 0.75, 0.7917, 0.75, 0.625, 0.5, 0.7083, 0.5, 0.7083, 0.75, 0.625, 0.75, 0.7083, 0.5, 0.7917, 0.5, 0.7917, 0.75, 0.7083, 0.75, 0.125, 0.5, 0.2083, 0.5, 0.2083, 0.75, 0.125, 0.75, 0.2083, 0.5, 0.2917, 0.5, 0.2917, 0.75, 0.2083, 0.75, 0.375, 0.75, 0.625, 0.75, 0.625, 0.8333, 0.375, 0.8333, 0.375, 0.8333, 0.625, 0.8333, 0.625, 0.9167, 0.375, 0.9167, 0.375, 0.25, 0.625, 0.25, 0.625, 0.3333, 0.375, 0.3333, 0.375, 0.3333, 0.625, 0.3333, 0.625, 0.4167, 0.375, 0.4167, 0.7917, 0.5, 0.8172, 0.5, 0.8172, 0.5, 0.7917, 0.5, 0.625, 0.75, 0.625, 0.6333, 0.625, 0.6333, 0.625, 0.75, 0.7639, 0.5, 0.7639, 0.75, 0.7917, 0.75, 0.7917, 0.5, 0.7083, 0.5, 0.7083, 0.75, 0.7361, 0.75, 0.7361, 0.5, 0.7361, 0.5, 0.7361, 0.75, 0.7639, 0.75, 0.7639, 0.5, 0.625, 0.75, 0.625, 0.75, 0.7083, 0.75, 0.7083, 0.75, 0.7917, 0.75, 0.7917, 0.75, 0.875, 0.75, 0.875, 0.75, 0.7639, 0.5, 0.7639, 0.5, 0.7361, 0.5, 0.7361, 0.5, 0.625, 0.6333, 0.6265, 0.5823, 0.6306, 0.513, 0.6607, 0.5034, 0.6828, 0.5, 0.7083, 0.5, 0.7083, 0.75, 0.625, 0.75, 0.7639, 0.5, 0.7917, 0.5, 0.7917, 0.75, 0.7639, 0.75, 0.7083, 0.5, 0.7361, 0.5, 0.7361, 0.75, 0.7083, 0.75, 0.7361, 0.5, 0.7639, 0.5, 0.7639, 0.75, 0.7361, 0.75, 0.625, 0.75, 0.7083, 0.75, 0.7083, 0.75, 0.625, 0.75, 0.7917, 0.75, 0.875, 0.75, 0.875, 0.75, 0.7917, 0.75, 0.7639, 0.5, 0.7361, 0.5, 0.7361, 0.5, 0.7639, 0.5, 0.875, 0.75, 0.875, 0.75, 0.875, 0.75, 0.875, 0.75, 0.7917, 0.75, 0.7639, 0.75, 0.7639, 0.75, 0.7917, 0.75, 0.7361, 0.5, 0.7639, 0.5, 0.7639, 0.5, 0.7361, 0.5, 0.7917, 0.5, 0.7917, 0.75, 0.875, 0.75, 0.875, 0.6333, 0.8735, 0.5823, 0.8694, 0.513, 0.8393, 0.5034, 0.8172, 0.5, 0.7639, 0.5, 0.7639, 0.5, 0.7639, 0.5, 0.7639, 0.5, 0.6828, 0.5, 0.6607, 0.5034, 0.6306, 0.513, 0.6265, 0.5823, 0.625, 0.6333, 0.625, 0.75, 0.7083, 0.75, 0.7083, 0.5, 0.875, 0.75, 0.7917, 0.75, 0.7917, 0.75, 0.875, 0.75, 0.7361, 0.5, 0.7361, 0.5, 0.7361, 0.5, 0.7361, 0.5, 0.7917, 0.5, 0.8172, 0.5, 0.8393, 0.5034, 0.8694, 0.513, 0.8735, 0.5823, 0.875, 0.6333, 0.875, 0.75, 0.7917, 0.75, 0.7083, 0.75, 0.625, 0.75, 0.625, 0.75, 0.7083, 0.75, 0.7639, 0.5, 0.7917, 0.5, 0.7917, 0.5, 0.7639, 0.5, 0.625, 0.75, 0.625, 0.75, 0.625, 0.75, 0.625, 0.75, 0.6828, 0.5, 0.7083, 0.5, 0.7083, 0.5, 0.6828, 0.5, 0.7083, 0.75, 0.7083, 0.75, 0.7083, 0.75, 0.7083, 0.75, 0.7361, 0.75, 0.7083, 0.75, 0.7083, 0.75, 0.7361, 0.75, 0.7083, 0.5, 0.7361, 0.5, 0.7361, 0.5, 0.7083, 0.5, 0.7917, 0.75, 0.7917, 0.75, 0.7917, 0.75, 0.7917, 0.75, 0.7639, 0.75, 0.7361, 0.75, 0.7361, 0.75, 0.7639, 0.75, 0.8172, 0.5, 0.8172, 0.5, 0.8393, 0.5034, 0.8393, 0.5034, 0.8393, 0.5034, 0.8393, 0.5034, 0.8694, 0.513, 0.8694, 0.513, 0.8694, 0.513, 0.8694, 0.513, 0.8735, 0.5823, 0.8735, 0.5823, 0.8735, 0.5823, 0.8735, 0.5823, 0.875, 0.6333, 0.875, 0.6333, 0.625, 0.6333, 0.625, 0.6333, 0.6265, 0.5823, 0.6265, 0.5823, 0.6265, 0.5823, 0.6265, 0.5823, 0.6306, 0.513, 0.6306, 0.513, 0.6306, 0.513, 0.6306, 0.513, 0.6607, 0.5034, 0.6607, 0.5034, 0.6607, 0.5034, 0.6607, 0.5034, 0.6828, 0.5, 0.6828, 0.5, 0.875, 0.6333, 0.875, 0.75, 0.875, 0.75, 0.875, 0.6333])
me_cube_001.use_remesh_fix_poles = True
me_cube_001.use_remesh_preserve_attributes = False
me_cube_001.use_mirror_vertex_groups = False
me_cube_001.update()

# ---- objects
ob_garbagedispenserstation = bpy.data.objects.new('GarbageDispenserStation', me_garbagedispenserstation)
ob_spawnstation = bpy.data.objects.new('SpawnStation', me_spawnstation)
ob_door = bpy.data.objects.new('Door', me_door)
ob_silostation = bpy.data.objects.new('SiloStation', me_silostation)
ob_splitterstation = bpy.data.objects.new('SplitterStation', me_cube_001)

# ---- transforms, parenting, visibility, modifiers, constraints
ob_garbagedispenserstation.location = (0.0, 0.0, 0.0)
ob_garbagedispenserstation.lineart.crease_threshold = 0.0
_m = ob_garbagedispenserstation.modifiers.new('Auto Smooth', 'NODES')
_m.node_group = ng_auto_smooth
_gi = [s.identifier for s in ng_auto_smooth.interface.items_tree if s.item_type == 'SOCKET' and s.in_out == 'INPUT']
_m[_gi[1]] = 0.5236  # Angle
ob_spawnstation.location = (0.0, 0.0, 0.0)
ob_spawnstation.lineart.crease_threshold = 0.0
ob_door.parent = ob_spawnstation
ob_door.location = (0.4233, 0.0, 0.9167)
ob_door.lineart.crease_threshold = 0.0
ob_silostation.location = (0.0, 0.0, 0.0)
ob_silostation.lineart.crease_threshold = 0.0
_m = ob_silostation.modifiers.new('Auto Smooth', 'NODES')
_m.node_group = ng_auto_smooth
_gi = [s.identifier for s in ng_auto_smooth.interface.items_tree if s.item_type == 'SOCKET' and s.in_out == 'INPUT']
_m[_gi[1]] = 0.5236  # Angle
ob_splitterstation.location = (0.0, 0.0, 0.0)
ob_splitterstation.lineart.crease_threshold = 0.0

# ---- collection membership
col_collection.objects.link(ob_garbagedispenserstation)
col_collection.objects.link(ob_spawnstation)
col_collection.objects.link(ob_door)
col_collection.objects.link(ob_silostation)
col_collection.objects.link(ob_splitterstation)

# ---- scene / render settings (as saved in the file)
scene.frame_start = 1; scene.frame_end = 250; scene.frame_set(1)
scene.render.engine = 'BLENDER_EEVEE_NEXT'
scene.cycles.use_denoising = False
scene.cycles.samples = 128
scene.cycles.sampling_pattern = 'TABULATED_SOBOL'
scene.cycles.use_adaptive_sampling = False
scene.cycles.use_light_tree = False
scene.view_settings.view_transform = 'Filmic'
bpy.context.view_layer.update()

# ---- added for rendering (the .blend has no active camera and no usable light): camera, sun
cam_auto = bpy.data.cameras.new('AutoCamera')
cam_auto.lens = 50.0
cam_auto.sensor_width = 36.0
cam_auto.clip_end = 1000.0
ob_auto_camera = bpy.data.objects.new('AutoCamera', cam_auto)
scene.collection.objects.link(ob_auto_camera)
ob_auto_camera.location = (5.35222, -5.24805, 4.98178)
ob_auto_camera.rotation_euler = (1.09748, -7.21219e-08, 0.694738)
scene.camera = ob_auto_camera
light_auto_sun = bpy.data.lights.new('AutoSun', 'SUN')
light_auto_sun.energy = 3.0
light_auto_sun.angle = 0.0523599
ob_auto_sun = bpy.data.objects.new('AutoSun', light_auto_sun)
scene.collection.objects.link(ob_auto_sun)
ob_auto_sun.rotation_euler = (0.872665, 0.174533, 0.523599)
bpy.context.view_layer.update()
